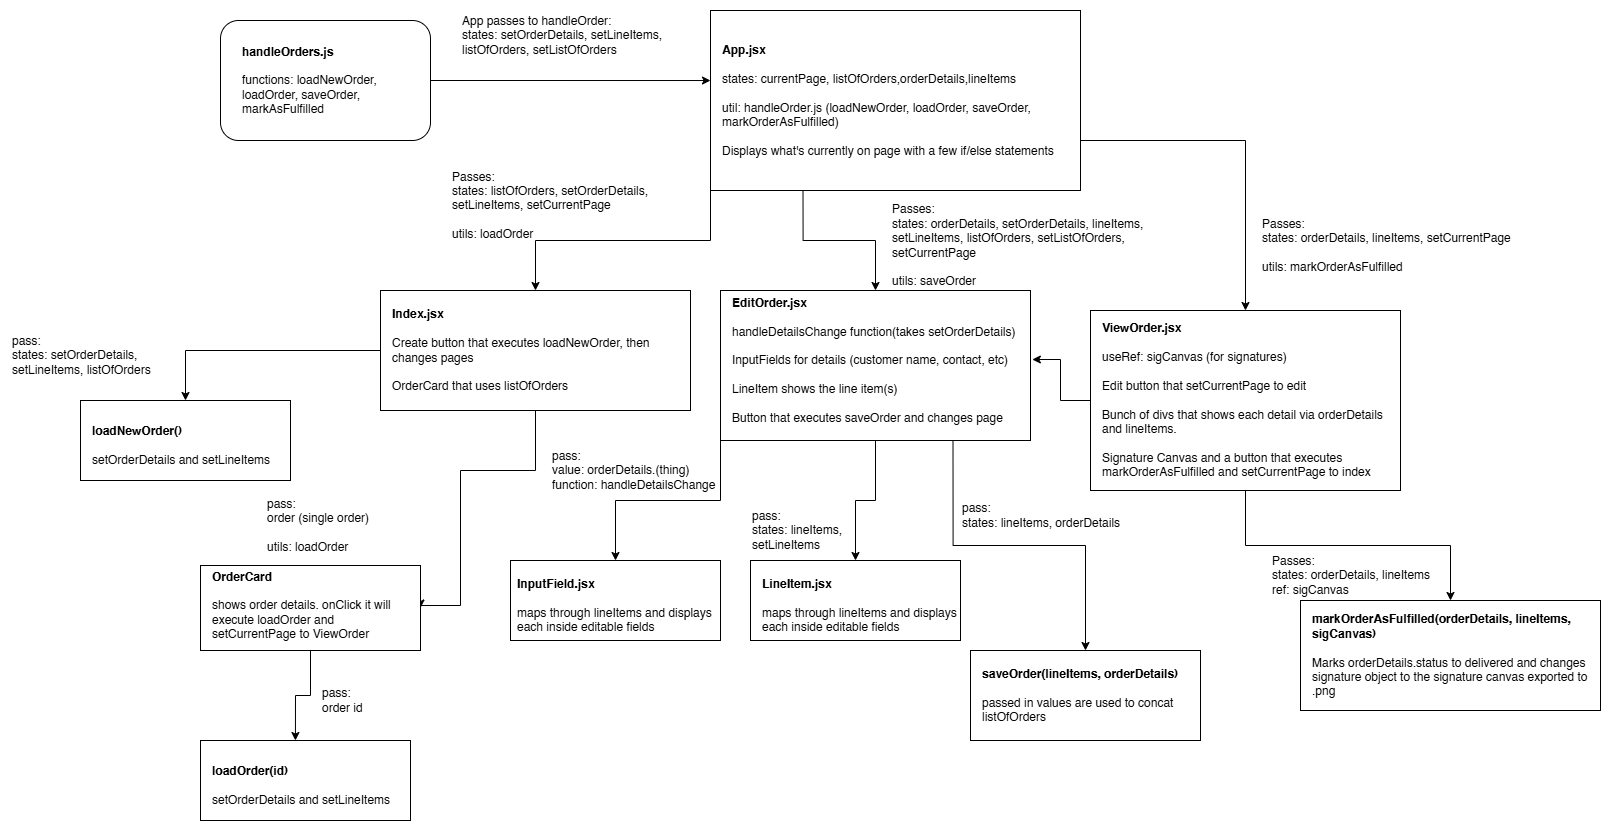

The diagram above was exported from draw.io. Its source (the exported page's mxGraphModel, read from the mxfile embedded in the PNG):
<mxGraphModel dx="3678" dy="1486" grid="1" gridSize="10" guides="1" tooltips="1" connect="1" arrows="1" fold="1" page="1" pageScale="1" pageWidth="850" pageHeight="1100" math="0" shadow="0">
  <root>
    <mxCell id="0" />
    <mxCell id="1" parent="0" />
    <mxCell id="hwCEsaEZEvZtDgsc53r1-6" edge="1" parent="1" source="hwCEsaEZEvZtDgsc53r1-2" style="edgeStyle=orthogonalEdgeStyle;rounded=0;orthogonalLoop=1;jettySize=auto;html=1;exitX=0;exitY=1;exitDx=0;exitDy=0;entryX=0.5;entryY=0;entryDx=0;entryDy=0;" target="hwCEsaEZEvZtDgsc53r1-4">
      <mxGeometry relative="1" as="geometry" />
    </mxCell>
    <mxCell id="hwCEsaEZEvZtDgsc53r1-14" edge="1" parent="1" source="hwCEsaEZEvZtDgsc53r1-2" style="edgeStyle=orthogonalEdgeStyle;rounded=0;orthogonalLoop=1;jettySize=auto;html=1;exitX=0.25;exitY=1;exitDx=0;exitDy=0;entryX=0.5;entryY=0;entryDx=0;entryDy=0;" target="hwCEsaEZEvZtDgsc53r1-12">
      <mxGeometry relative="1" as="geometry" />
    </mxCell>
    <mxCell id="hwCEsaEZEvZtDgsc53r1-2" parent="1" style="rounded=0;whiteSpace=wrap;html=1;" value="" vertex="1">
      <mxGeometry height="180" width="370" x="260" y="10" as="geometry" />
    </mxCell>
    <mxCell id="hwCEsaEZEvZtDgsc53r1-32" edge="1" parent="1" source="hwCEsaEZEvZtDgsc53r1-3" style="edgeStyle=orthogonalEdgeStyle;rounded=0;orthogonalLoop=1;jettySize=auto;html=1;exitX=1;exitY=0.75;exitDx=0;exitDy=0;entryX=0.5;entryY=0;entryDx=0;entryDy=0;" target="hwCEsaEZEvZtDgsc53r1-20">
      <mxGeometry relative="1" as="geometry" />
    </mxCell>
    <mxCell id="hwCEsaEZEvZtDgsc53r1-3" parent="1" style="text;html=1;whiteSpace=wrap;strokeColor=none;fillColor=none;align=left;verticalAlign=middle;rounded=0;" value="&lt;b&gt;App.jsx&lt;/b&gt;&lt;div&gt;&lt;b&gt;&lt;br&gt;&lt;/b&gt;&lt;div&gt;states: currentPage, listOfOrders,orderDetails,lineItems&lt;/div&gt;&lt;div&gt;&lt;br&gt;&lt;/div&gt;&lt;div&gt;util: handleOrder.js (loadNewOrder, loadOrder, saveOrder, markOrderAsFulfilled)&lt;/div&gt;&lt;/div&gt;&lt;div&gt;&lt;br&gt;&lt;/div&gt;&lt;div&gt;Displays what's currently on page with a few if/else statements&lt;/div&gt;" vertex="1">
      <mxGeometry height="160" width="360" x="270" y="20" as="geometry" />
    </mxCell>
    <mxCell id="hwCEsaEZEvZtDgsc53r1-10" edge="1" parent="1" source="hwCEsaEZEvZtDgsc53r1-4" style="edgeStyle=orthogonalEdgeStyle;rounded=0;orthogonalLoop=1;jettySize=auto;html=1;exitX=0;exitY=0.5;exitDx=0;exitDy=0;entryX=0.5;entryY=0;entryDx=0;entryDy=0;" target="hwCEsaEZEvZtDgsc53r1-8">
      <mxGeometry relative="1" as="geometry" />
    </mxCell>
    <mxCell id="hwCEsaEZEvZtDgsc53r1-51" edge="1" parent="1" source="hwCEsaEZEvZtDgsc53r1-4" style="edgeStyle=orthogonalEdgeStyle;rounded=0;orthogonalLoop=1;jettySize=auto;html=1;exitX=0.5;exitY=1;exitDx=0;exitDy=0;entryX=1;entryY=0.5;entryDx=0;entryDy=0;" target="hwCEsaEZEvZtDgsc53r1-49">
      <mxGeometry relative="1" as="geometry">
        <Array as="points">
          <mxPoint x="85" y="469.94" />
          <mxPoint x="10.06" y="469.94" />
          <mxPoint x="10.06" y="605" />
        </Array>
      </mxGeometry>
    </mxCell>
    <mxCell id="hwCEsaEZEvZtDgsc53r1-4" parent="1" style="rounded=0;whiteSpace=wrap;html=1;" value="" vertex="1">
      <mxGeometry height="120" width="310" x="-70" y="290" as="geometry" />
    </mxCell>
    <mxCell id="hwCEsaEZEvZtDgsc53r1-5" parent="1" style="text;html=1;whiteSpace=wrap;strokeColor=none;fillColor=none;align=left;verticalAlign=middle;rounded=0;" value="&lt;b&gt;Index.jsx&lt;/b&gt;&lt;div&gt;&lt;b&gt;&lt;br&gt;&lt;/b&gt;&lt;div&gt;Create button that executes loadNewOrder, then changes pages&lt;/div&gt;&lt;/div&gt;&lt;div&gt;&lt;br&gt;&lt;/div&gt;&lt;div&gt;OrderCard that uses listOfOrders&lt;/div&gt;" vertex="1">
      <mxGeometry height="100" width="290" x="-60" y="300" as="geometry" />
    </mxCell>
    <mxCell id="hwCEsaEZEvZtDgsc53r1-7" parent="1" style="text;html=1;whiteSpace=wrap;strokeColor=none;fillColor=none;align=left;verticalAlign=middle;rounded=0;" value="Passes:&lt;div&gt;states: listOfOrders, setOrderDetails, setLineItems, setCurrentPage&lt;/div&gt;&lt;div&gt;&lt;br&gt;&lt;/div&gt;&lt;div&gt;utils: loadOrder&lt;/div&gt;" vertex="1">
      <mxGeometry height="70" width="260" y="170" as="geometry" />
    </mxCell>
    <mxCell id="hwCEsaEZEvZtDgsc53r1-8" parent="1" style="rounded=0;whiteSpace=wrap;html=1;" value="" vertex="1">
      <mxGeometry height="80" width="210" x="-370" y="400" as="geometry" />
    </mxCell>
    <mxCell id="hwCEsaEZEvZtDgsc53r1-9" parent="1" style="text;html=1;whiteSpace=wrap;strokeColor=none;fillColor=none;align=left;verticalAlign=middle;rounded=0;" value="&lt;b&gt;loadNewOrder()&lt;/b&gt;&lt;div&gt;&lt;b&gt;&lt;br&gt;&lt;/b&gt;&lt;div&gt;setOrderDetails and setLineItems&lt;/div&gt;&lt;/div&gt;" vertex="1">
      <mxGeometry height="70" width="200" x="-360" y="410" as="geometry" />
    </mxCell>
    <mxCell id="hwCEsaEZEvZtDgsc53r1-11" parent="1" style="text;html=1;whiteSpace=wrap;strokeColor=none;fillColor=none;align=left;verticalAlign=middle;rounded=0;" value="pass:&lt;div&gt;states: setOrderDetails, setLineItems, listOfOrders&lt;/div&gt;" vertex="1">
      <mxGeometry height="70" width="150" x="-440" y="320" as="geometry" />
    </mxCell>
    <mxCell id="hwCEsaEZEvZtDgsc53r1-24" edge="1" parent="1" source="hwCEsaEZEvZtDgsc53r1-12" style="edgeStyle=orthogonalEdgeStyle;rounded=0;orthogonalLoop=1;jettySize=auto;html=1;exitX=0;exitY=1;exitDx=0;exitDy=0;entryX=0.5;entryY=0;entryDx=0;entryDy=0;" target="hwCEsaEZEvZtDgsc53r1-16">
      <mxGeometry relative="1" as="geometry" />
    </mxCell>
    <mxCell id="hwCEsaEZEvZtDgsc53r1-25" edge="1" parent="1" source="hwCEsaEZEvZtDgsc53r1-12" style="edgeStyle=orthogonalEdgeStyle;rounded=0;orthogonalLoop=1;jettySize=auto;html=1;exitX=0.5;exitY=1;exitDx=0;exitDy=0;entryX=0.5;entryY=0;entryDx=0;entryDy=0;" target="hwCEsaEZEvZtDgsc53r1-22">
      <mxGeometry relative="1" as="geometry" />
    </mxCell>
    <mxCell id="hwCEsaEZEvZtDgsc53r1-29" edge="1" parent="1" source="hwCEsaEZEvZtDgsc53r1-12" style="edgeStyle=orthogonalEdgeStyle;rounded=0;orthogonalLoop=1;jettySize=auto;html=1;exitX=0.75;exitY=1;exitDx=0;exitDy=0;entryX=0.5;entryY=0;entryDx=0;entryDy=0;" target="hwCEsaEZEvZtDgsc53r1-27">
      <mxGeometry relative="1" as="geometry" />
    </mxCell>
    <mxCell id="hwCEsaEZEvZtDgsc53r1-12" parent="1" style="rounded=0;whiteSpace=wrap;html=1;" value="" vertex="1">
      <mxGeometry height="150" width="310" x="270" y="290" as="geometry" />
    </mxCell>
    <mxCell id="hwCEsaEZEvZtDgsc53r1-13" parent="1" style="text;html=1;whiteSpace=wrap;strokeColor=none;fillColor=none;align=left;verticalAlign=middle;rounded=0;" value="&lt;b&gt;EditOrder.jsx&lt;/b&gt;&lt;div&gt;&lt;b&gt;&lt;br&gt;&lt;/b&gt;&lt;div&gt;handleDetailsChange function(takes setOrderDetails)&lt;/div&gt;&lt;div&gt;&lt;br&gt;&lt;/div&gt;&lt;div&gt;InputFields for details (customer name, contact, etc)&lt;/div&gt;&lt;/div&gt;&lt;div&gt;&lt;br&gt;&lt;/div&gt;&lt;div&gt;LineItem shows the line item(s)&lt;/div&gt;&lt;div&gt;&lt;br&gt;&lt;/div&gt;&lt;div&gt;Button that executes saveOrder and changes page&lt;/div&gt;" vertex="1">
      <mxGeometry height="100" width="290" x="280" y="310" as="geometry" />
    </mxCell>
    <mxCell id="hwCEsaEZEvZtDgsc53r1-15" parent="1" style="text;html=1;whiteSpace=wrap;strokeColor=none;fillColor=none;align=left;verticalAlign=middle;rounded=0;" value="Passes:&lt;div&gt;states: orderDetails, setOrderDetails, lineItems, setLineItems, listOfOrders, setListOfOrders, setCurrentPage&lt;/div&gt;&lt;div&gt;&lt;br&gt;&lt;/div&gt;&lt;div&gt;utils: saveOrder&lt;/div&gt;" vertex="1">
      <mxGeometry height="70" width="260" x="440" y="210" as="geometry" />
    </mxCell>
    <mxCell id="hwCEsaEZEvZtDgsc53r1-16" parent="1" style="rounded=0;whiteSpace=wrap;html=1;" value="" vertex="1">
      <mxGeometry height="80" width="210" x="60" y="560" as="geometry" />
    </mxCell>
    <mxCell id="hwCEsaEZEvZtDgsc53r1-17" parent="1" style="text;html=1;whiteSpace=wrap;strokeColor=none;fillColor=none;align=left;verticalAlign=middle;rounded=0;" value="&lt;b&gt;InputField.jsx&lt;/b&gt;&lt;br&gt;&lt;div&gt;&lt;br&gt;&lt;/div&gt;&lt;div&gt;maps through lineItems and displays each inside editable fields&lt;/div&gt;" vertex="1">
      <mxGeometry height="70" width="200" x="65" y="570" as="geometry" />
    </mxCell>
    <mxCell id="hwCEsaEZEvZtDgsc53r1-19" parent="1" style="text;html=1;whiteSpace=wrap;strokeColor=none;fillColor=none;align=left;verticalAlign=middle;rounded=0;" value="pass:&lt;div&gt;states: lineItems, setLineItems&lt;/div&gt;" vertex="1">
      <mxGeometry height="60" width="100" x="300" y="500" as="geometry" />
    </mxCell>
    <mxCell id="hwCEsaEZEvZtDgsc53r1-41" edge="1" parent="1" source="hwCEsaEZEvZtDgsc53r1-20" style="edgeStyle=orthogonalEdgeStyle;rounded=0;orthogonalLoop=1;jettySize=auto;html=1;exitX=0.5;exitY=1;exitDx=0;exitDy=0;entryX=0.5;entryY=0;entryDx=0;entryDy=0;" target="hwCEsaEZEvZtDgsc53r1-34">
      <mxGeometry relative="1" as="geometry" />
    </mxCell>
    <mxCell id="hwCEsaEZEvZtDgsc53r1-20" parent="1" style="rounded=0;whiteSpace=wrap;html=1;" value="" vertex="1">
      <mxGeometry height="180" width="310" x="640" y="310" as="geometry" />
    </mxCell>
    <mxCell id="hwCEsaEZEvZtDgsc53r1-21" parent="1" style="text;html=1;whiteSpace=wrap;strokeColor=none;fillColor=none;align=left;verticalAlign=middle;rounded=0;" value="&lt;b&gt;ViewOrder.jsx&lt;/b&gt;&lt;div&gt;&lt;b&gt;&lt;br&gt;&lt;/b&gt;&lt;div&gt;useRef: sigCanvas (for signatures)&lt;/div&gt;&lt;div&gt;&lt;br&gt;&lt;/div&gt;&lt;div&gt;Edit button that setCurrentPage to edit&lt;/div&gt;&lt;div&gt;&lt;br&gt;&lt;/div&gt;&lt;div&gt;Bunch of divs that shows each detail via orderDetails and lineItems.&lt;/div&gt;&lt;/div&gt;&lt;div&gt;&lt;br&gt;&lt;/div&gt;&lt;div&gt;Signature Canvas and a b&lt;span style=&quot;background-color: transparent; color: light-dark(rgb(0, 0, 0), rgb(255, 255, 255));&quot;&gt;utton that executes markOrderAsFulfilled and setCurrentPage to index&lt;/span&gt;&lt;/div&gt;" vertex="1">
      <mxGeometry height="160" width="290" x="650" y="320" as="geometry" />
    </mxCell>
    <mxCell id="hwCEsaEZEvZtDgsc53r1-22" parent="1" style="rounded=0;whiteSpace=wrap;html=1;" value="" vertex="1">
      <mxGeometry height="80" width="210" x="300" y="560" as="geometry" />
    </mxCell>
    <mxCell id="hwCEsaEZEvZtDgsc53r1-23" parent="1" style="text;html=1;whiteSpace=wrap;strokeColor=none;fillColor=none;align=left;verticalAlign=middle;rounded=0;" value="&lt;b&gt;LineItem.jsx&lt;/b&gt;&lt;br&gt;&lt;div&gt;&lt;br&gt;&lt;/div&gt;&lt;div&gt;maps through lineItems and displays each inside editable fields&lt;/div&gt;" vertex="1">
      <mxGeometry height="70" width="200" x="310" y="570" as="geometry" />
    </mxCell>
    <mxCell id="hwCEsaEZEvZtDgsc53r1-26" parent="1" style="text;html=1;whiteSpace=wrap;strokeColor=none;fillColor=none;align=left;verticalAlign=middle;rounded=0;" value="pass:&lt;div&gt;value: orderDetails.(thing)&lt;br&gt;&lt;div&gt;function: handleDetailsChange&lt;/div&gt;&lt;/div&gt;" vertex="1">
      <mxGeometry height="60" width="170" x="100" y="440" as="geometry" />
    </mxCell>
    <mxCell id="hwCEsaEZEvZtDgsc53r1-27" parent="1" style="rounded=0;whiteSpace=wrap;html=1;" value="" vertex="1">
      <mxGeometry height="90" width="230" x="520" y="650" as="geometry" />
    </mxCell>
    <mxCell id="hwCEsaEZEvZtDgsc53r1-28" parent="1" style="text;html=1;whiteSpace=wrap;strokeColor=none;fillColor=none;align=left;verticalAlign=middle;rounded=0;" value="&lt;b&gt;saveOrder(lineItems, orderDetails)&lt;/b&gt;&lt;br&gt;&lt;div&gt;&lt;b&gt;&lt;br&gt;&lt;/b&gt;&lt;div&gt;passed in values are used to concat listOfOrders&lt;/div&gt;&lt;/div&gt;" vertex="1">
      <mxGeometry height="70" width="210" x="530" y="660" as="geometry" />
    </mxCell>
    <mxCell id="hwCEsaEZEvZtDgsc53r1-30" parent="1" style="text;html=1;whiteSpace=wrap;strokeColor=none;fillColor=none;align=left;verticalAlign=middle;rounded=0;" value="pass:&lt;div&gt;states: lineItems, orderDetails&lt;/div&gt;" vertex="1">
      <mxGeometry height="60" width="180" x="510" y="485" as="geometry" />
    </mxCell>
    <mxCell id="hwCEsaEZEvZtDgsc53r1-33" parent="1" style="text;html=1;whiteSpace=wrap;strokeColor=none;fillColor=none;align=left;verticalAlign=middle;rounded=0;" value="Passes:&lt;div&gt;states: orderDetails, lineItems, setCurrentPage&lt;/div&gt;&lt;div&gt;&lt;br&gt;&lt;/div&gt;&lt;div&gt;utils: markOrderAsFulfilled&lt;/div&gt;" vertex="1">
      <mxGeometry height="70" width="260" x="810" y="210" as="geometry" />
    </mxCell>
    <mxCell id="hwCEsaEZEvZtDgsc53r1-34" parent="1" style="rounded=0;whiteSpace=wrap;html=1;" value="" vertex="1">
      <mxGeometry height="110" width="300" x="850" y="600" as="geometry" />
    </mxCell>
    <mxCell id="hwCEsaEZEvZtDgsc53r1-35" parent="1" style="text;html=1;whiteSpace=wrap;strokeColor=none;fillColor=none;align=left;verticalAlign=middle;rounded=0;" value="&lt;b&gt;markOrderAsFulfilled(orderDetails, lineItems, sigCanvas)&lt;/b&gt;&lt;br&gt;&lt;div&gt;&lt;b&gt;&lt;br&gt;&lt;/b&gt;&lt;div&gt;Marks orderDetails.status to delivered and changes signature object to the signature canvas exported to .png&lt;/div&gt;&lt;/div&gt;" vertex="1">
      <mxGeometry height="90" width="290" x="860" y="610" as="geometry" />
    </mxCell>
    <mxCell id="hwCEsaEZEvZtDgsc53r1-37" parent="1" style="text;html=1;whiteSpace=wrap;strokeColor=none;fillColor=none;align=left;verticalAlign=middle;rounded=0;" value="Passes:&lt;div&gt;states: orderDetails, lineItems&lt;br&gt;&lt;/div&gt;&lt;div&gt;ref: sigCanvas&lt;/div&gt;" vertex="1">
      <mxGeometry height="70" width="260" x="820" y="540" as="geometry" />
    </mxCell>
    <mxCell id="hwCEsaEZEvZtDgsc53r1-42" parent="1" style="rounded=1;whiteSpace=wrap;html=1;" value="" vertex="1">
      <mxGeometry height="120" width="210" x="-230" y="20" as="geometry" />
    </mxCell>
    <mxCell id="hwCEsaEZEvZtDgsc53r1-44" parent="1" style="text;html=1;whiteSpace=wrap;strokeColor=none;fillColor=none;align=left;verticalAlign=middle;rounded=0;" value="&lt;b&gt;handleOrders.js&lt;/b&gt;&lt;div&gt;&lt;b&gt;&lt;br&gt;&lt;/b&gt;&lt;div&gt;functions: loadNewOrder, loadOrder, saveOrder, markAsFulfilled&lt;/div&gt;&lt;/div&gt;" vertex="1">
      <mxGeometry height="100" width="190" x="-210" y="30" as="geometry" />
    </mxCell>
    <mxCell id="hwCEsaEZEvZtDgsc53r1-46" parent="1" style="text;html=1;whiteSpace=wrap;strokeColor=none;fillColor=none;align=left;verticalAlign=middle;rounded=0;" value="App passes to handleOrder:&lt;div&gt;states: setOrderDetails, setLineItems, listOfOrders, setListOfOrders&lt;br&gt;&lt;/div&gt;" vertex="1">
      <mxGeometry height="70" width="210" x="10" as="geometry" />
    </mxCell>
    <mxCell id="hwCEsaEZEvZtDgsc53r1-47" edge="1" parent="1" source="hwCEsaEZEvZtDgsc53r1-20" style="edgeStyle=orthogonalEdgeStyle;rounded=0;orthogonalLoop=1;jettySize=auto;html=1;exitX=0;exitY=0.5;exitDx=0;exitDy=0;entryX=1.006;entryY=0.46;entryDx=0;entryDy=0;entryPerimeter=0;" target="hwCEsaEZEvZtDgsc53r1-12">
      <mxGeometry relative="1" as="geometry" />
    </mxCell>
    <mxCell id="hwCEsaEZEvZtDgsc53r1-49" parent="1" style="rounded=0;whiteSpace=wrap;html=1;" value="" vertex="1">
      <mxGeometry height="85" width="220" x="-250" y="565" as="geometry" />
    </mxCell>
    <mxCell id="hwCEsaEZEvZtDgsc53r1-50" parent="1" style="text;html=1;whiteSpace=wrap;strokeColor=none;fillColor=none;align=left;verticalAlign=middle;rounded=0;" value="&lt;b&gt;OrderCard&lt;/b&gt;&lt;div&gt;&lt;b&gt;&lt;br&gt;&lt;/b&gt;&lt;div&gt;shows order details. onClick it will execute loadOrder and setCurrentPage to ViewOrder&lt;/div&gt;&lt;/div&gt;" vertex="1">
      <mxGeometry height="70" width="200" x="-240" y="570" as="geometry" />
    </mxCell>
    <mxCell id="hwCEsaEZEvZtDgsc53r1-52" parent="1" style="text;html=1;whiteSpace=wrap;strokeColor=none;fillColor=none;align=left;verticalAlign=middle;rounded=0;" value="pass:&lt;div&gt;order (single order)&lt;/div&gt;&lt;div&gt;&lt;br&gt;&lt;/div&gt;&lt;div&gt;utils: loadOrder&lt;/div&gt;" vertex="1">
      <mxGeometry height="70" width="150" x="-185" y="490" as="geometry" />
    </mxCell>
    <mxCell id="hwCEsaEZEvZtDgsc53r1-53" parent="1" style="rounded=0;whiteSpace=wrap;html=1;" value="" vertex="1">
      <mxGeometry height="80" width="210" x="-250" y="740" as="geometry" />
    </mxCell>
    <mxCell id="hwCEsaEZEvZtDgsc53r1-54" parent="1" style="text;html=1;whiteSpace=wrap;strokeColor=none;fillColor=none;align=left;verticalAlign=middle;rounded=0;" value="&lt;b&gt;loadOrder(id)&lt;/b&gt;&lt;div&gt;&lt;b&gt;&lt;br&gt;&lt;/b&gt;&lt;div&gt;setOrderDetails and setLineItems&lt;/div&gt;&lt;/div&gt;" vertex="1">
      <mxGeometry height="70" width="200" x="-240" y="750" as="geometry" />
    </mxCell>
    <mxCell id="hwCEsaEZEvZtDgsc53r1-57" edge="1" parent="1" source="hwCEsaEZEvZtDgsc53r1-49" style="edgeStyle=orthogonalEdgeStyle;rounded=0;orthogonalLoop=1;jettySize=auto;html=1;exitX=0.5;exitY=1;exitDx=0;exitDy=0;entryX=0.452;entryY=0;entryDx=0;entryDy=0;entryPerimeter=0;" target="hwCEsaEZEvZtDgsc53r1-53">
      <mxGeometry relative="1" as="geometry" />
    </mxCell>
    <mxCell id="hwCEsaEZEvZtDgsc53r1-58" parent="1" style="text;html=1;whiteSpace=wrap;strokeColor=none;fillColor=none;align=left;verticalAlign=middle;rounded=0;" value="pass:&lt;div&gt;order id&lt;/div&gt;" vertex="1">
      <mxGeometry height="60" width="130" x="-130" y="670" as="geometry" />
    </mxCell>
    <mxCell id="hwCEsaEZEvZtDgsc53r1-59" edge="1" parent="1" source="hwCEsaEZEvZtDgsc53r1-44" style="edgeStyle=orthogonalEdgeStyle;rounded=0;orthogonalLoop=1;jettySize=auto;html=1;exitX=1;exitY=0.5;exitDx=0;exitDy=0;entryX=0;entryY=0.389;entryDx=0;entryDy=0;entryPerimeter=0;" target="hwCEsaEZEvZtDgsc53r1-2">
      <mxGeometry relative="1" as="geometry" />
    </mxCell>
  </root>
</mxGraphModel>